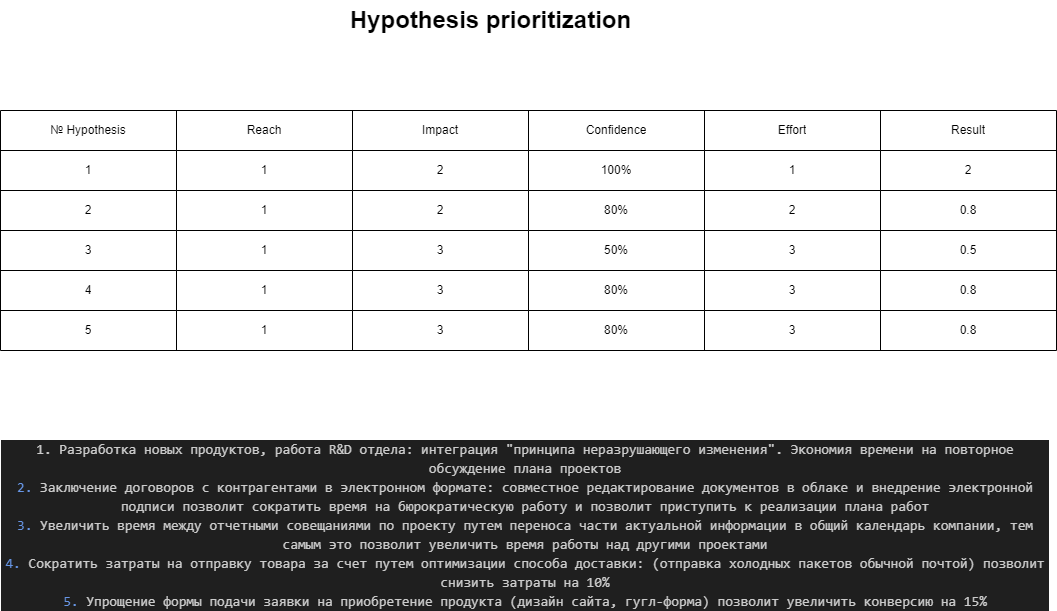

The diagram above was exported from draw.io. Its source (the exported page's mxGraphModel, read from the mxfile embedded in the PNG):
<mxGraphModel dx="983" dy="383" grid="1" gridSize="10" guides="1" tooltips="1" connect="1" arrows="1" fold="1" page="1" pageScale="1.5" pageWidth="1169" pageHeight="826" background="none" math="0" shadow="0">
  <root>
    <mxCell id="0" style=";html=1;" />
    <mxCell id="1" style=";html=1;" parent="0" />
    <mxCell id="1516e18e63f93b96-3" value="Hypothesis prioritization" style="text;strokeColor=none;fillColor=none;html=1;fontSize=24;fontStyle=1;verticalAlign=middle;align=center;rounded=0;shadow=1;" parent="1" vertex="1">
      <mxGeometry x="300" y="70" width="780" height="40" as="geometry" />
    </mxCell>
    <mxCell id="gxHAVDHjcaws_dldv7XO-2" value="" style="shape=table;startSize=0;container=1;collapsible=0;childLayout=tableLayout;" vertex="1" parent="1">
      <mxGeometry x="200" y="180" width="1056" height="240" as="geometry" />
    </mxCell>
    <mxCell id="gxHAVDHjcaws_dldv7XO-3" value="" style="shape=tableRow;horizontal=0;startSize=0;swimlaneHead=0;swimlaneBody=0;strokeColor=inherit;top=0;left=0;bottom=0;right=0;collapsible=0;dropTarget=0;fillColor=none;points=[[0,0.5],[1,0.5]];portConstraint=eastwest;" vertex="1" parent="gxHAVDHjcaws_dldv7XO-2">
      <mxGeometry width="1056" height="40" as="geometry" />
    </mxCell>
    <mxCell id="gxHAVDHjcaws_dldv7XO-4" value="№ Hypothesis" style="shape=partialRectangle;html=1;whiteSpace=wrap;connectable=0;strokeColor=inherit;overflow=hidden;fillColor=none;top=0;left=0;bottom=0;right=0;pointerEvents=1;" vertex="1" parent="gxHAVDHjcaws_dldv7XO-3">
      <mxGeometry width="176" height="40" as="geometry">
        <mxRectangle width="176" height="40" as="alternateBounds" />
      </mxGeometry>
    </mxCell>
    <mxCell id="gxHAVDHjcaws_dldv7XO-5" value="Reach" style="shape=partialRectangle;html=1;whiteSpace=wrap;connectable=0;strokeColor=inherit;overflow=hidden;fillColor=none;top=0;left=0;bottom=0;right=0;pointerEvents=1;" vertex="1" parent="gxHAVDHjcaws_dldv7XO-3">
      <mxGeometry x="176" width="176" height="40" as="geometry">
        <mxRectangle width="176" height="40" as="alternateBounds" />
      </mxGeometry>
    </mxCell>
    <mxCell id="gxHAVDHjcaws_dldv7XO-6" value="Impact&lt;span style=&quot;white-space: pre;&quot;&gt;&#09;&lt;/span&gt;" style="shape=partialRectangle;html=1;whiteSpace=wrap;connectable=0;strokeColor=inherit;overflow=hidden;fillColor=none;top=0;left=0;bottom=0;right=0;pointerEvents=1;" vertex="1" parent="gxHAVDHjcaws_dldv7XO-3">
      <mxGeometry x="352" width="176" height="40" as="geometry">
        <mxRectangle width="176" height="40" as="alternateBounds" />
      </mxGeometry>
    </mxCell>
    <mxCell id="gxHAVDHjcaws_dldv7XO-7" value="Confidence" style="shape=partialRectangle;html=1;whiteSpace=wrap;connectable=0;strokeColor=inherit;overflow=hidden;fillColor=none;top=0;left=0;bottom=0;right=0;pointerEvents=1;" vertex="1" parent="gxHAVDHjcaws_dldv7XO-3">
      <mxGeometry x="528" width="176" height="40" as="geometry">
        <mxRectangle width="176" height="40" as="alternateBounds" />
      </mxGeometry>
    </mxCell>
    <mxCell id="gxHAVDHjcaws_dldv7XO-8" value="Effort" style="shape=partialRectangle;html=1;whiteSpace=wrap;connectable=0;strokeColor=inherit;overflow=hidden;fillColor=none;top=0;left=0;bottom=0;right=0;pointerEvents=1;" vertex="1" parent="gxHAVDHjcaws_dldv7XO-3">
      <mxGeometry x="704" width="176" height="40" as="geometry">
        <mxRectangle width="176" height="40" as="alternateBounds" />
      </mxGeometry>
    </mxCell>
    <mxCell id="gxHAVDHjcaws_dldv7XO-45" value="Result" style="shape=partialRectangle;html=1;whiteSpace=wrap;connectable=0;strokeColor=inherit;overflow=hidden;fillColor=none;top=0;left=0;bottom=0;right=0;pointerEvents=1;" vertex="1" parent="gxHAVDHjcaws_dldv7XO-3">
      <mxGeometry x="880" width="176" height="40" as="geometry">
        <mxRectangle width="176" height="40" as="alternateBounds" />
      </mxGeometry>
    </mxCell>
    <mxCell id="gxHAVDHjcaws_dldv7XO-9" value="" style="shape=tableRow;horizontal=0;startSize=0;swimlaneHead=0;swimlaneBody=0;strokeColor=inherit;top=0;left=0;bottom=0;right=0;collapsible=0;dropTarget=0;fillColor=none;points=[[0,0.5],[1,0.5]];portConstraint=eastwest;" vertex="1" parent="gxHAVDHjcaws_dldv7XO-2">
      <mxGeometry y="40" width="1056" height="40" as="geometry" />
    </mxCell>
    <mxCell id="gxHAVDHjcaws_dldv7XO-10" value="1" style="shape=partialRectangle;html=1;whiteSpace=wrap;connectable=0;strokeColor=inherit;overflow=hidden;fillColor=none;top=0;left=0;bottom=0;right=0;pointerEvents=1;" vertex="1" parent="gxHAVDHjcaws_dldv7XO-9">
      <mxGeometry width="176" height="40" as="geometry">
        <mxRectangle width="176" height="40" as="alternateBounds" />
      </mxGeometry>
    </mxCell>
    <mxCell id="gxHAVDHjcaws_dldv7XO-11" value="1" style="shape=partialRectangle;html=1;whiteSpace=wrap;connectable=0;strokeColor=inherit;overflow=hidden;fillColor=none;top=0;left=0;bottom=0;right=0;pointerEvents=1;" vertex="1" parent="gxHAVDHjcaws_dldv7XO-9">
      <mxGeometry x="176" width="176" height="40" as="geometry">
        <mxRectangle width="176" height="40" as="alternateBounds" />
      </mxGeometry>
    </mxCell>
    <mxCell id="gxHAVDHjcaws_dldv7XO-12" value="2" style="shape=partialRectangle;html=1;whiteSpace=wrap;connectable=0;strokeColor=inherit;overflow=hidden;fillColor=none;top=0;left=0;bottom=0;right=0;pointerEvents=1;" vertex="1" parent="gxHAVDHjcaws_dldv7XO-9">
      <mxGeometry x="352" width="176" height="40" as="geometry">
        <mxRectangle width="176" height="40" as="alternateBounds" />
      </mxGeometry>
    </mxCell>
    <mxCell id="gxHAVDHjcaws_dldv7XO-13" value="100%" style="shape=partialRectangle;html=1;whiteSpace=wrap;connectable=0;strokeColor=inherit;overflow=hidden;fillColor=none;top=0;left=0;bottom=0;right=0;pointerEvents=1;" vertex="1" parent="gxHAVDHjcaws_dldv7XO-9">
      <mxGeometry x="528" width="176" height="40" as="geometry">
        <mxRectangle width="176" height="40" as="alternateBounds" />
      </mxGeometry>
    </mxCell>
    <mxCell id="gxHAVDHjcaws_dldv7XO-14" value="1" style="shape=partialRectangle;html=1;whiteSpace=wrap;connectable=0;strokeColor=inherit;overflow=hidden;fillColor=none;top=0;left=0;bottom=0;right=0;pointerEvents=1;" vertex="1" parent="gxHAVDHjcaws_dldv7XO-9">
      <mxGeometry x="704" width="176" height="40" as="geometry">
        <mxRectangle width="176" height="40" as="alternateBounds" />
      </mxGeometry>
    </mxCell>
    <mxCell id="gxHAVDHjcaws_dldv7XO-46" value="2" style="shape=partialRectangle;html=1;whiteSpace=wrap;connectable=0;strokeColor=inherit;overflow=hidden;fillColor=none;top=0;left=0;bottom=0;right=0;pointerEvents=1;" vertex="1" parent="gxHAVDHjcaws_dldv7XO-9">
      <mxGeometry x="880" width="176" height="40" as="geometry">
        <mxRectangle width="176" height="40" as="alternateBounds" />
      </mxGeometry>
    </mxCell>
    <mxCell id="gxHAVDHjcaws_dldv7XO-15" value="" style="shape=tableRow;horizontal=0;startSize=0;swimlaneHead=0;swimlaneBody=0;strokeColor=inherit;top=0;left=0;bottom=0;right=0;collapsible=0;dropTarget=0;fillColor=none;points=[[0,0.5],[1,0.5]];portConstraint=eastwest;" vertex="1" parent="gxHAVDHjcaws_dldv7XO-2">
      <mxGeometry y="80" width="1056" height="40" as="geometry" />
    </mxCell>
    <mxCell id="gxHAVDHjcaws_dldv7XO-16" value="2" style="shape=partialRectangle;html=1;whiteSpace=wrap;connectable=0;strokeColor=inherit;overflow=hidden;fillColor=none;top=0;left=0;bottom=0;right=0;pointerEvents=1;" vertex="1" parent="gxHAVDHjcaws_dldv7XO-15">
      <mxGeometry width="176" height="40" as="geometry">
        <mxRectangle width="176" height="40" as="alternateBounds" />
      </mxGeometry>
    </mxCell>
    <mxCell id="gxHAVDHjcaws_dldv7XO-17" value="1" style="shape=partialRectangle;html=1;whiteSpace=wrap;connectable=0;strokeColor=inherit;overflow=hidden;fillColor=none;top=0;left=0;bottom=0;right=0;pointerEvents=1;" vertex="1" parent="gxHAVDHjcaws_dldv7XO-15">
      <mxGeometry x="176" width="176" height="40" as="geometry">
        <mxRectangle width="176" height="40" as="alternateBounds" />
      </mxGeometry>
    </mxCell>
    <mxCell id="gxHAVDHjcaws_dldv7XO-18" value="2" style="shape=partialRectangle;html=1;whiteSpace=wrap;connectable=0;strokeColor=inherit;overflow=hidden;fillColor=none;top=0;left=0;bottom=0;right=0;pointerEvents=1;" vertex="1" parent="gxHAVDHjcaws_dldv7XO-15">
      <mxGeometry x="352" width="176" height="40" as="geometry">
        <mxRectangle width="176" height="40" as="alternateBounds" />
      </mxGeometry>
    </mxCell>
    <mxCell id="gxHAVDHjcaws_dldv7XO-19" value="80%" style="shape=partialRectangle;html=1;whiteSpace=wrap;connectable=0;strokeColor=inherit;overflow=hidden;fillColor=none;top=0;left=0;bottom=0;right=0;pointerEvents=1;" vertex="1" parent="gxHAVDHjcaws_dldv7XO-15">
      <mxGeometry x="528" width="176" height="40" as="geometry">
        <mxRectangle width="176" height="40" as="alternateBounds" />
      </mxGeometry>
    </mxCell>
    <mxCell id="gxHAVDHjcaws_dldv7XO-20" value="2" style="shape=partialRectangle;html=1;whiteSpace=wrap;connectable=0;strokeColor=inherit;overflow=hidden;fillColor=none;top=0;left=0;bottom=0;right=0;pointerEvents=1;" vertex="1" parent="gxHAVDHjcaws_dldv7XO-15">
      <mxGeometry x="704" width="176" height="40" as="geometry">
        <mxRectangle width="176" height="40" as="alternateBounds" />
      </mxGeometry>
    </mxCell>
    <mxCell id="gxHAVDHjcaws_dldv7XO-47" value="0.8" style="shape=partialRectangle;html=1;whiteSpace=wrap;connectable=0;strokeColor=inherit;overflow=hidden;fillColor=none;top=0;left=0;bottom=0;right=0;pointerEvents=1;" vertex="1" parent="gxHAVDHjcaws_dldv7XO-15">
      <mxGeometry x="880" width="176" height="40" as="geometry">
        <mxRectangle width="176" height="40" as="alternateBounds" />
      </mxGeometry>
    </mxCell>
    <mxCell id="gxHAVDHjcaws_dldv7XO-21" value="" style="shape=tableRow;horizontal=0;startSize=0;swimlaneHead=0;swimlaneBody=0;strokeColor=inherit;top=0;left=0;bottom=0;right=0;collapsible=0;dropTarget=0;fillColor=none;points=[[0,0.5],[1,0.5]];portConstraint=eastwest;" vertex="1" parent="gxHAVDHjcaws_dldv7XO-2">
      <mxGeometry y="120" width="1056" height="40" as="geometry" />
    </mxCell>
    <mxCell id="gxHAVDHjcaws_dldv7XO-22" value="3" style="shape=partialRectangle;html=1;whiteSpace=wrap;connectable=0;strokeColor=inherit;overflow=hidden;fillColor=none;top=0;left=0;bottom=0;right=0;pointerEvents=1;" vertex="1" parent="gxHAVDHjcaws_dldv7XO-21">
      <mxGeometry width="176" height="40" as="geometry">
        <mxRectangle width="176" height="40" as="alternateBounds" />
      </mxGeometry>
    </mxCell>
    <mxCell id="gxHAVDHjcaws_dldv7XO-23" value="1" style="shape=partialRectangle;html=1;whiteSpace=wrap;connectable=0;strokeColor=inherit;overflow=hidden;fillColor=none;top=0;left=0;bottom=0;right=0;pointerEvents=1;" vertex="1" parent="gxHAVDHjcaws_dldv7XO-21">
      <mxGeometry x="176" width="176" height="40" as="geometry">
        <mxRectangle width="176" height="40" as="alternateBounds" />
      </mxGeometry>
    </mxCell>
    <mxCell id="gxHAVDHjcaws_dldv7XO-24" value="3" style="shape=partialRectangle;html=1;whiteSpace=wrap;connectable=0;strokeColor=inherit;overflow=hidden;fillColor=none;top=0;left=0;bottom=0;right=0;pointerEvents=1;" vertex="1" parent="gxHAVDHjcaws_dldv7XO-21">
      <mxGeometry x="352" width="176" height="40" as="geometry">
        <mxRectangle width="176" height="40" as="alternateBounds" />
      </mxGeometry>
    </mxCell>
    <mxCell id="gxHAVDHjcaws_dldv7XO-25" value="50%" style="shape=partialRectangle;html=1;whiteSpace=wrap;connectable=0;strokeColor=inherit;overflow=hidden;fillColor=none;top=0;left=0;bottom=0;right=0;pointerEvents=1;" vertex="1" parent="gxHAVDHjcaws_dldv7XO-21">
      <mxGeometry x="528" width="176" height="40" as="geometry">
        <mxRectangle width="176" height="40" as="alternateBounds" />
      </mxGeometry>
    </mxCell>
    <mxCell id="gxHAVDHjcaws_dldv7XO-26" value="3" style="shape=partialRectangle;html=1;whiteSpace=wrap;connectable=0;strokeColor=inherit;overflow=hidden;fillColor=none;top=0;left=0;bottom=0;right=0;pointerEvents=1;" vertex="1" parent="gxHAVDHjcaws_dldv7XO-21">
      <mxGeometry x="704" width="176" height="40" as="geometry">
        <mxRectangle width="176" height="40" as="alternateBounds" />
      </mxGeometry>
    </mxCell>
    <mxCell id="gxHAVDHjcaws_dldv7XO-48" value="0.5" style="shape=partialRectangle;html=1;whiteSpace=wrap;connectable=0;strokeColor=inherit;overflow=hidden;fillColor=none;top=0;left=0;bottom=0;right=0;pointerEvents=1;" vertex="1" parent="gxHAVDHjcaws_dldv7XO-21">
      <mxGeometry x="880" width="176" height="40" as="geometry">
        <mxRectangle width="176" height="40" as="alternateBounds" />
      </mxGeometry>
    </mxCell>
    <mxCell id="gxHAVDHjcaws_dldv7XO-27" value="" style="shape=tableRow;horizontal=0;startSize=0;swimlaneHead=0;swimlaneBody=0;strokeColor=inherit;top=0;left=0;bottom=0;right=0;collapsible=0;dropTarget=0;fillColor=none;points=[[0,0.5],[1,0.5]];portConstraint=eastwest;" vertex="1" parent="gxHAVDHjcaws_dldv7XO-2">
      <mxGeometry y="160" width="1056" height="40" as="geometry" />
    </mxCell>
    <mxCell id="gxHAVDHjcaws_dldv7XO-28" value="4" style="shape=partialRectangle;html=1;whiteSpace=wrap;connectable=0;strokeColor=inherit;overflow=hidden;fillColor=none;top=0;left=0;bottom=0;right=0;pointerEvents=1;" vertex="1" parent="gxHAVDHjcaws_dldv7XO-27">
      <mxGeometry width="176" height="40" as="geometry">
        <mxRectangle width="176" height="40" as="alternateBounds" />
      </mxGeometry>
    </mxCell>
    <mxCell id="gxHAVDHjcaws_dldv7XO-29" value="1" style="shape=partialRectangle;html=1;whiteSpace=wrap;connectable=0;strokeColor=inherit;overflow=hidden;fillColor=none;top=0;left=0;bottom=0;right=0;pointerEvents=1;" vertex="1" parent="gxHAVDHjcaws_dldv7XO-27">
      <mxGeometry x="176" width="176" height="40" as="geometry">
        <mxRectangle width="176" height="40" as="alternateBounds" />
      </mxGeometry>
    </mxCell>
    <mxCell id="gxHAVDHjcaws_dldv7XO-30" value="3" style="shape=partialRectangle;html=1;whiteSpace=wrap;connectable=0;strokeColor=inherit;overflow=hidden;fillColor=none;top=0;left=0;bottom=0;right=0;pointerEvents=1;" vertex="1" parent="gxHAVDHjcaws_dldv7XO-27">
      <mxGeometry x="352" width="176" height="40" as="geometry">
        <mxRectangle width="176" height="40" as="alternateBounds" />
      </mxGeometry>
    </mxCell>
    <mxCell id="gxHAVDHjcaws_dldv7XO-31" value="80%" style="shape=partialRectangle;html=1;whiteSpace=wrap;connectable=0;strokeColor=inherit;overflow=hidden;fillColor=none;top=0;left=0;bottom=0;right=0;pointerEvents=1;" vertex="1" parent="gxHAVDHjcaws_dldv7XO-27">
      <mxGeometry x="528" width="176" height="40" as="geometry">
        <mxRectangle width="176" height="40" as="alternateBounds" />
      </mxGeometry>
    </mxCell>
    <mxCell id="gxHAVDHjcaws_dldv7XO-32" value="3" style="shape=partialRectangle;html=1;whiteSpace=wrap;connectable=0;strokeColor=inherit;overflow=hidden;fillColor=none;top=0;left=0;bottom=0;right=0;pointerEvents=1;" vertex="1" parent="gxHAVDHjcaws_dldv7XO-27">
      <mxGeometry x="704" width="176" height="40" as="geometry">
        <mxRectangle width="176" height="40" as="alternateBounds" />
      </mxGeometry>
    </mxCell>
    <mxCell id="gxHAVDHjcaws_dldv7XO-49" value="0.8" style="shape=partialRectangle;html=1;whiteSpace=wrap;connectable=0;strokeColor=inherit;overflow=hidden;fillColor=none;top=0;left=0;bottom=0;right=0;pointerEvents=1;" vertex="1" parent="gxHAVDHjcaws_dldv7XO-27">
      <mxGeometry x="880" width="176" height="40" as="geometry">
        <mxRectangle width="176" height="40" as="alternateBounds" />
      </mxGeometry>
    </mxCell>
    <mxCell id="gxHAVDHjcaws_dldv7XO-33" value="" style="shape=tableRow;horizontal=0;startSize=0;swimlaneHead=0;swimlaneBody=0;strokeColor=inherit;top=0;left=0;bottom=0;right=0;collapsible=0;dropTarget=0;fillColor=none;points=[[0,0.5],[1,0.5]];portConstraint=eastwest;" vertex="1" parent="gxHAVDHjcaws_dldv7XO-2">
      <mxGeometry y="200" width="1056" height="40" as="geometry" />
    </mxCell>
    <mxCell id="gxHAVDHjcaws_dldv7XO-34" value="5" style="shape=partialRectangle;html=1;whiteSpace=wrap;connectable=0;strokeColor=inherit;overflow=hidden;fillColor=none;top=0;left=0;bottom=0;right=0;pointerEvents=1;" vertex="1" parent="gxHAVDHjcaws_dldv7XO-33">
      <mxGeometry width="176" height="40" as="geometry">
        <mxRectangle width="176" height="40" as="alternateBounds" />
      </mxGeometry>
    </mxCell>
    <mxCell id="gxHAVDHjcaws_dldv7XO-35" value="1" style="shape=partialRectangle;html=1;whiteSpace=wrap;connectable=0;strokeColor=inherit;overflow=hidden;fillColor=none;top=0;left=0;bottom=0;right=0;pointerEvents=1;" vertex="1" parent="gxHAVDHjcaws_dldv7XO-33">
      <mxGeometry x="176" width="176" height="40" as="geometry">
        <mxRectangle width="176" height="40" as="alternateBounds" />
      </mxGeometry>
    </mxCell>
    <mxCell id="gxHAVDHjcaws_dldv7XO-36" value="3" style="shape=partialRectangle;html=1;whiteSpace=wrap;connectable=0;strokeColor=inherit;overflow=hidden;fillColor=none;top=0;left=0;bottom=0;right=0;pointerEvents=1;" vertex="1" parent="gxHAVDHjcaws_dldv7XO-33">
      <mxGeometry x="352" width="176" height="40" as="geometry">
        <mxRectangle width="176" height="40" as="alternateBounds" />
      </mxGeometry>
    </mxCell>
    <mxCell id="gxHAVDHjcaws_dldv7XO-37" value="80%" style="shape=partialRectangle;html=1;whiteSpace=wrap;connectable=0;strokeColor=inherit;overflow=hidden;fillColor=none;top=0;left=0;bottom=0;right=0;pointerEvents=1;" vertex="1" parent="gxHAVDHjcaws_dldv7XO-33">
      <mxGeometry x="528" width="176" height="40" as="geometry">
        <mxRectangle width="176" height="40" as="alternateBounds" />
      </mxGeometry>
    </mxCell>
    <mxCell id="gxHAVDHjcaws_dldv7XO-38" value="3" style="shape=partialRectangle;html=1;whiteSpace=wrap;connectable=0;strokeColor=inherit;overflow=hidden;fillColor=none;top=0;left=0;bottom=0;right=0;pointerEvents=1;" vertex="1" parent="gxHAVDHjcaws_dldv7XO-33">
      <mxGeometry x="704" width="176" height="40" as="geometry">
        <mxRectangle width="176" height="40" as="alternateBounds" />
      </mxGeometry>
    </mxCell>
    <mxCell id="gxHAVDHjcaws_dldv7XO-50" value="0.8" style="shape=partialRectangle;html=1;whiteSpace=wrap;connectable=0;strokeColor=inherit;overflow=hidden;fillColor=none;top=0;left=0;bottom=0;right=0;pointerEvents=1;" vertex="1" parent="gxHAVDHjcaws_dldv7XO-33">
      <mxGeometry x="880" width="176" height="40" as="geometry">
        <mxRectangle width="176" height="40" as="alternateBounds" />
      </mxGeometry>
    </mxCell>
    <mxCell id="gxHAVDHjcaws_dldv7XO-51" value="&lt;div style=&quot;color: rgb(204, 204, 204); background-color: rgb(31, 31, 31); font-family: Consolas, &amp;quot;Courier New&amp;quot;, monospace; font-size: 14px; line-height: 19px;&quot;&gt;&lt;div&gt;1. Разработка новых продуктов, работа R&amp;amp;D отдела: интеграция &quot;принципа неразрушающего изменения&quot;. Экономия времени на повторное обсуждение плана проектов&lt;/div&gt;&lt;div&gt;&lt;span style=&quot;color: #6796e6;&quot;&gt;2.&lt;/span&gt; Заключение договоров с контрагентами в электронном формате: совместное редактирование документов в облаке и внедрение электронной подписи позволит сократить время на бюрократическую работу и позволит приступить к реализации плана работ&lt;/div&gt;&lt;div&gt;&lt;span style=&quot;color: #6796e6;&quot;&gt;3.&lt;/span&gt; Увеличить время между отчетными совещаниями по проекту путем переноса части актуальной информации в общий календарь компании, тем самым это позволит увеличить время работы над другими проектами&lt;/div&gt;&lt;div&gt;&lt;span style=&quot;color: #6796e6;&quot;&gt;4.&lt;/span&gt; Сократить затраты на отправку товара за счет путем оптимизации способа доставки: (отправка холодных пакетов обычной почтой) позволит снизить затраты на 10%&lt;/div&gt;&lt;div&gt;&lt;span style=&quot;color: #6796e6;&quot;&gt;5.&lt;/span&gt; Упрощение формы подачи заявки на приобретение продукта (дизайн сайта, гугл-форма) позволит увеличить конверсию на 15%&lt;/div&gt;&lt;/div&gt;" style="text;strokeColor=none;align=center;fillColor=none;html=1;verticalAlign=middle;whiteSpace=wrap;rounded=0;" vertex="1" parent="1">
      <mxGeometry x="200" y="510" width="1050" height="170" as="geometry" />
    </mxCell>
  </root>
</mxGraphModel>